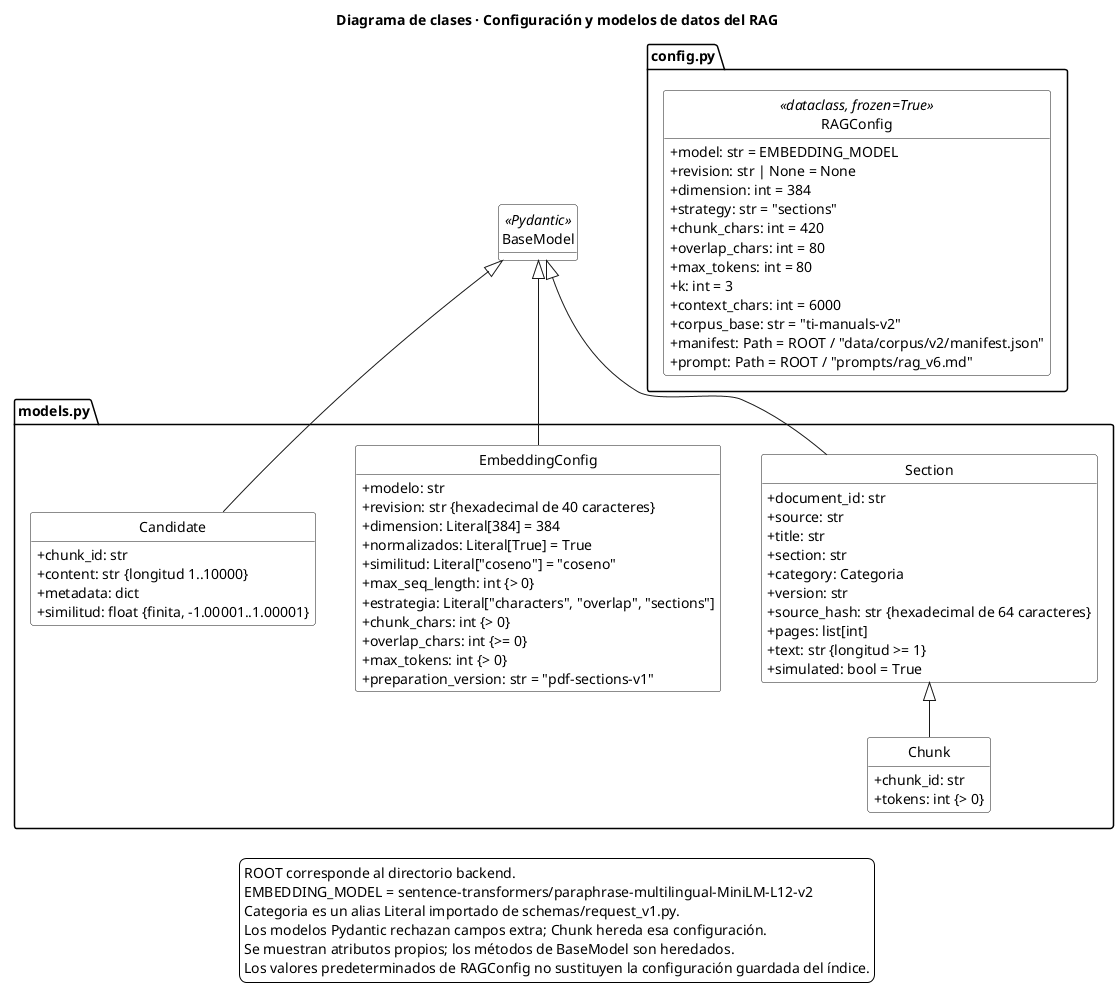

The diagram above was rendered by PlantUML. Its source (embedded in the PNG):
@startuml
!pragma layout smetana
set namespaceSeparator none
skinparam monochrome true
skinparam shadowing false
skinparam backgroundColor white
skinparam defaultFontName SansSerif
skinparam defaultFontSize 14
skinparam classBackgroundColor white
skinparam packageBackgroundColor white
skinparam noteBackgroundColor white
skinparam classAttributeIconSize 0
skinparam nodesep 40
skinparam ranksep 45
hide circle
hide empty methods

title Diagrama de clases · Configuración y modelos de datos del RAG

package "config.py" {
  class RAGConfig <<dataclass, frozen=True>> {
    + model: str = EMBEDDING_MODEL
    + revision: str | None = None
    + dimension: int = 384
    + strategy: str = "sections"
    + chunk_chars: int = 420
    + overlap_chars: int = 80
    + max_tokens: int = 80
    + k: int = 3
    + context_chars: int = 6000
    + corpus_base: str = "ti-manuals-v2"
    + manifest: Path = ROOT / "data/corpus/v2/manifest.json"
    + prompt: Path = ROOT / "prompts/rag_v6.md"
  }
}

class BaseModel <<Pydantic>>

package "models.py" {
  class Section {
    + document_id: str
    + source: str
    + title: str
    + section: str
    + category: Categoria
    + version: str
    + source_hash: str {hexadecimal de 64 caracteres}
    + pages: list[int]
    + text: str {longitud >= 1}
    + simulated: bool = True
  }

  class Chunk {
    + chunk_id: str
    + tokens: int {> 0}
  }

  class EmbeddingConfig {
    + modelo: str
    + revision: str {hexadecimal de 40 caracteres}
    + dimension: Literal[384] = 384
    + normalizados: Literal[True] = True
    + similitud: Literal["coseno"] = "coseno"
    + max_seq_length: int {> 0}
    + estrategia: Literal["characters", "overlap", "sections"]
    + chunk_chars: int {> 0}
    + overlap_chars: int {>= 0}
    + max_tokens: int {> 0}
    + preparation_version: str = "pdf-sections-v1"
  }

  class Candidate {
    + chunk_id: str
    + content: str {longitud 1..10000}
    + metadata: dict
    + similitud: float {finita, -1.00001..1.00001}
  }

  Section <|-- Chunk
}

BaseModel <|-- Section
BaseModel <|-- EmbeddingConfig
BaseModel <|-- Candidate

legend bottom
  ROOT corresponde al directorio backend.
  EMBEDDING_MODEL = sentence-transformers/paraphrase-multilingual-MiniLM-L12-v2
  Categoria es un alias Literal importado de schemas/request_v1.py.
  Los modelos Pydantic rechazan campos extra; Chunk hereda esa configuración.
  Se muestran atributos propios; los métodos de BaseModel son heredados.
  Los valores predeterminados de RAGConfig no sustituyen la configuración guardada del índice.
endlegend
@enduml